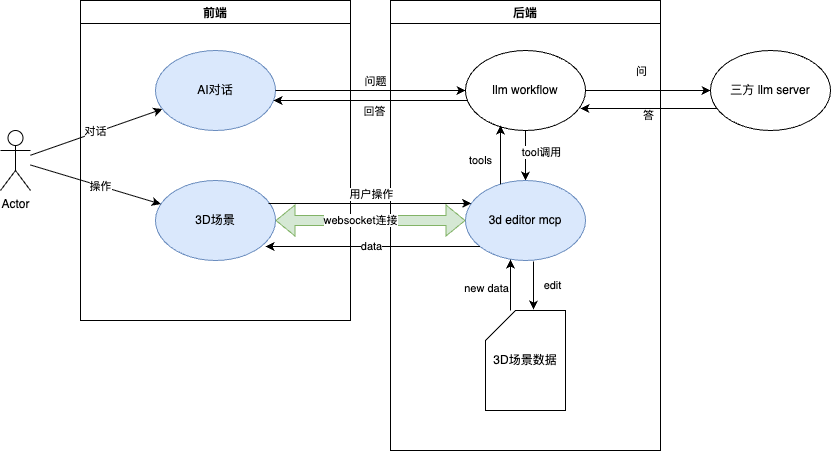

The diagram above was exported from draw.io. Its source (the exported page's mxGraphModel, read from the mxfile embedded in the PNG):
<mxGraphModel dx="1234" dy="790" grid="1" gridSize="10" guides="1" tooltips="1" connect="1" arrows="1" fold="1" page="1" pageScale="1" pageWidth="827" pageHeight="1169" math="0" shadow="0">
  <root>
    <mxCell id="0" />
    <mxCell id="1" parent="0" />
    <mxCell id="X2Yt1kXl3sWsPI47BoWp-4" value="前端" style="swimlane;startSize=23;" parent="1" vertex="1">
      <mxGeometry x="120" y="110" width="270" height="320" as="geometry" />
    </mxCell>
    <mxCell id="X2Yt1kXl3sWsPI47BoWp-3" value="3D场景" style="ellipse;whiteSpace=wrap;html=1;fillColor=#dae8fc;strokeColor=#6c8ebf;" parent="X2Yt1kXl3sWsPI47BoWp-4" vertex="1">
      <mxGeometry x="75" y="180" width="120" height="80" as="geometry" />
    </mxCell>
    <mxCell id="X2Yt1kXl3sWsPI47BoWp-7" value="AI对话" style="ellipse;whiteSpace=wrap;html=1;fillColor=#dae8fc;strokeColor=#6c8ebf;" parent="X2Yt1kXl3sWsPI47BoWp-4" vertex="1">
      <mxGeometry x="75" y="50" width="120" height="80" as="geometry" />
    </mxCell>
    <mxCell id="X2Yt1kXl3sWsPI47BoWp-5" value="后端" style="swimlane;startSize=23;" parent="1" vertex="1">
      <mxGeometry x="430" y="110" width="270" height="450" as="geometry" />
    </mxCell>
    <mxCell id="X2Yt1kXl3sWsPI47BoWp-26" style="edgeStyle=orthogonalEdgeStyle;rounded=0;orthogonalLoop=1;jettySize=auto;html=1;entryX=0.5;entryY=0;entryDx=0;entryDy=0;" parent="X2Yt1kXl3sWsPI47BoWp-5" source="X2Yt1kXl3sWsPI47BoWp-1" target="X2Yt1kXl3sWsPI47BoWp-2" edge="1">
      <mxGeometry relative="1" as="geometry" />
    </mxCell>
    <mxCell id="X2Yt1kXl3sWsPI47BoWp-27" value="tool调用" style="edgeLabel;html=1;align=center;verticalAlign=middle;resizable=0;points=[];" parent="X2Yt1kXl3sWsPI47BoWp-26" vertex="1" connectable="0">
      <mxGeometry x="-0.16" y="3" relative="1" as="geometry">
        <mxPoint x="12" as="offset" />
      </mxGeometry>
    </mxCell>
    <mxCell id="X2Yt1kXl3sWsPI47BoWp-1" value="llm workflow" style="ellipse;whiteSpace=wrap;html=1;" parent="X2Yt1kXl3sWsPI47BoWp-5" vertex="1">
      <mxGeometry x="75" y="50" width="120" height="80" as="geometry" />
    </mxCell>
    <mxCell id="X2Yt1kXl3sWsPI47BoWp-2" value="3d editor mcp" style="ellipse;whiteSpace=wrap;html=1;fillColor=#dae8fc;strokeColor=#6c8ebf;" parent="X2Yt1kXl3sWsPI47BoWp-5" vertex="1">
      <mxGeometry x="75" y="180" width="120" height="80" as="geometry" />
    </mxCell>
    <mxCell id="X2Yt1kXl3sWsPI47BoWp-14" value="3D场景数据" style="shape=card;whiteSpace=wrap;html=1;" parent="X2Yt1kXl3sWsPI47BoWp-5" vertex="1">
      <mxGeometry x="95" y="310" width="80" height="100" as="geometry" />
    </mxCell>
    <mxCell id="X2Yt1kXl3sWsPI47BoWp-15" value="edit" style="edgeStyle=orthogonalEdgeStyle;rounded=0;orthogonalLoop=1;jettySize=auto;html=1;exitX=0.567;exitY=1.013;exitDx=0;exitDy=0;exitPerimeter=0;" parent="X2Yt1kXl3sWsPI47BoWp-5" source="X2Yt1kXl3sWsPI47BoWp-2" edge="1">
      <mxGeometry x="0.0304" y="-18" relative="1" as="geometry">
        <mxPoint x="161" y="260" as="sourcePoint" />
        <mxPoint x="37" as="offset" />
        <mxPoint x="143" y="309" as="targetPoint" />
      </mxGeometry>
    </mxCell>
    <mxCell id="X2Yt1kXl3sWsPI47BoWp-18" style="edgeStyle=orthogonalEdgeStyle;rounded=0;orthogonalLoop=1;jettySize=auto;html=1;entryX=0.375;entryY=0.988;entryDx=0;entryDy=0;entryPerimeter=0;" parent="X2Yt1kXl3sWsPI47BoWp-5" source="X2Yt1kXl3sWsPI47BoWp-14" target="X2Yt1kXl3sWsPI47BoWp-2" edge="1">
      <mxGeometry relative="1" as="geometry">
        <Array as="points">
          <mxPoint x="120" y="300" />
          <mxPoint x="120" y="300" />
        </Array>
      </mxGeometry>
    </mxCell>
    <mxCell id="X2Yt1kXl3sWsPI47BoWp-35" value="new data" style="edgeLabel;html=1;align=center;verticalAlign=middle;resizable=0;points=[];" parent="X2Yt1kXl3sWsPI47BoWp-18" vertex="1" connectable="0">
      <mxGeometry x="-0.0973" y="1" relative="1" as="geometry">
        <mxPoint x="-24" as="offset" />
      </mxGeometry>
    </mxCell>
    <mxCell id="X2Yt1kXl3sWsPI47BoWp-25" value="tools" style="edgeStyle=orthogonalEdgeStyle;rounded=0;orthogonalLoop=1;jettySize=auto;html=1;entryX=0.292;entryY=0.938;entryDx=0;entryDy=0;entryPerimeter=0;" parent="X2Yt1kXl3sWsPI47BoWp-5" source="X2Yt1kXl3sWsPI47BoWp-2" target="X2Yt1kXl3sWsPI47BoWp-1" edge="1">
      <mxGeometry x="-0.1938" y="20" relative="1" as="geometry">
        <Array as="points">
          <mxPoint x="110" y="170" />
          <mxPoint x="110" y="170" />
        </Array>
        <mxPoint as="offset" />
      </mxGeometry>
    </mxCell>
    <mxCell id="X2Yt1kXl3sWsPI47BoWp-6" value="三方 llm server" style="ellipse;whiteSpace=wrap;html=1;" parent="1" vertex="1">
      <mxGeometry x="750" y="160" width="120" height="80" as="geometry" />
    </mxCell>
    <mxCell id="X2Yt1kXl3sWsPI47BoWp-10" style="edgeStyle=orthogonalEdgeStyle;rounded=0;orthogonalLoop=1;jettySize=auto;html=1;" parent="1" source="X2Yt1kXl3sWsPI47BoWp-7" target="X2Yt1kXl3sWsPI47BoWp-1" edge="1">
      <mxGeometry relative="1" as="geometry">
        <Array as="points">
          <mxPoint x="310" y="200" />
          <mxPoint x="310" y="200" />
        </Array>
      </mxGeometry>
    </mxCell>
    <mxCell id="X2Yt1kXl3sWsPI47BoWp-11" value="问题" style="edgeLabel;html=1;align=center;verticalAlign=middle;resizable=0;points=[];" parent="X2Yt1kXl3sWsPI47BoWp-10" vertex="1" connectable="0">
      <mxGeometry x="0.4489" y="2" relative="1" as="geometry">
        <mxPoint x="-39" y="-8" as="offset" />
      </mxGeometry>
    </mxCell>
    <mxCell id="X2Yt1kXl3sWsPI47BoWp-21" style="edgeStyle=orthogonalEdgeStyle;rounded=0;orthogonalLoop=1;jettySize=auto;html=1;" parent="1" source="X2Yt1kXl3sWsPI47BoWp-1" target="X2Yt1kXl3sWsPI47BoWp-7" edge="1">
      <mxGeometry relative="1" as="geometry">
        <Array as="points">
          <mxPoint x="320" y="210" />
          <mxPoint x="320" y="210" />
        </Array>
      </mxGeometry>
    </mxCell>
    <mxCell id="X2Yt1kXl3sWsPI47BoWp-22" value="回答" style="edgeLabel;html=1;align=center;verticalAlign=middle;resizable=0;points=[];" parent="X2Yt1kXl3sWsPI47BoWp-21" vertex="1" connectable="0">
      <mxGeometry x="0.028" relative="1" as="geometry">
        <mxPoint x="7" y="10" as="offset" />
      </mxGeometry>
    </mxCell>
    <mxCell id="X2Yt1kXl3sWsPI47BoWp-28" style="edgeStyle=orthogonalEdgeStyle;rounded=0;orthogonalLoop=1;jettySize=auto;html=1;exitX=0.942;exitY=0.288;exitDx=0;exitDy=0;exitPerimeter=0;" parent="1" source="X2Yt1kXl3sWsPI47BoWp-3" target="X2Yt1kXl3sWsPI47BoWp-2" edge="1">
      <mxGeometry relative="1" as="geometry">
        <Array as="points">
          <mxPoint x="460" y="313" />
          <mxPoint x="460" y="313" />
        </Array>
      </mxGeometry>
    </mxCell>
    <mxCell id="X2Yt1kXl3sWsPI47BoWp-29" value="用户操作" style="edgeLabel;html=1;align=center;verticalAlign=middle;resizable=0;points=[];" parent="X2Yt1kXl3sWsPI47BoWp-28" vertex="1" connectable="0">
      <mxGeometry x="-0.1263" y="3" relative="1" as="geometry">
        <mxPoint x="13" y="-7" as="offset" />
      </mxGeometry>
    </mxCell>
    <mxCell id="X2Yt1kXl3sWsPI47BoWp-30" style="edgeStyle=orthogonalEdgeStyle;rounded=0;orthogonalLoop=1;jettySize=auto;html=1;entryX=0.917;entryY=0.825;entryDx=0;entryDy=0;entryPerimeter=0;" parent="1" source="X2Yt1kXl3sWsPI47BoWp-2" target="X2Yt1kXl3sWsPI47BoWp-3" edge="1">
      <mxGeometry relative="1" as="geometry">
        <Array as="points">
          <mxPoint x="410" y="356" />
          <mxPoint x="410" y="356" />
        </Array>
      </mxGeometry>
    </mxCell>
    <mxCell id="X2Yt1kXl3sWsPI47BoWp-36" value="data" style="edgeLabel;html=1;align=center;verticalAlign=middle;resizable=0;points=[];" parent="X2Yt1kXl3sWsPI47BoWp-30" vertex="1" connectable="0">
      <mxGeometry x="0.0207" y="-1" relative="1" as="geometry">
        <mxPoint as="offset" />
      </mxGeometry>
    </mxCell>
    <mxCell id="X2Yt1kXl3sWsPI47BoWp-31" style="edgeStyle=orthogonalEdgeStyle;rounded=0;orthogonalLoop=1;jettySize=auto;html=1;entryX=0;entryY=0.5;entryDx=0;entryDy=0;" parent="1" source="X2Yt1kXl3sWsPI47BoWp-1" target="X2Yt1kXl3sWsPI47BoWp-6" edge="1">
      <mxGeometry relative="1" as="geometry" />
    </mxCell>
    <mxCell id="X2Yt1kXl3sWsPI47BoWp-32" value="问" style="edgeLabel;html=1;align=center;verticalAlign=middle;resizable=0;points=[];" parent="X2Yt1kXl3sWsPI47BoWp-31" vertex="1" connectable="0">
      <mxGeometry x="-0.2" y="2" relative="1" as="geometry">
        <mxPoint x="5" y="-18" as="offset" />
      </mxGeometry>
    </mxCell>
    <mxCell id="X2Yt1kXl3sWsPI47BoWp-33" style="edgeStyle=orthogonalEdgeStyle;rounded=0;orthogonalLoop=1;jettySize=auto;html=1;entryX=0.958;entryY=0.725;entryDx=0;entryDy=0;entryPerimeter=0;" parent="1" source="X2Yt1kXl3sWsPI47BoWp-6" target="X2Yt1kXl3sWsPI47BoWp-1" edge="1">
      <mxGeometry relative="1" as="geometry">
        <Array as="points">
          <mxPoint x="720" y="218" />
          <mxPoint x="720" y="218" />
        </Array>
      </mxGeometry>
    </mxCell>
    <mxCell id="X2Yt1kXl3sWsPI47BoWp-34" value="答" style="edgeLabel;html=1;align=center;verticalAlign=middle;resizable=0;points=[];" parent="X2Yt1kXl3sWsPI47BoWp-33" vertex="1" connectable="0">
      <mxGeometry x="0.0174" y="6" relative="1" as="geometry">
        <mxPoint as="offset" />
      </mxGeometry>
    </mxCell>
    <mxCell id="wrpuBXqx7celO25fMNhE-2" style="rounded=0;orthogonalLoop=1;jettySize=auto;html=1;" parent="1" source="wrpuBXqx7celO25fMNhE-1" target="X2Yt1kXl3sWsPI47BoWp-3" edge="1">
      <mxGeometry relative="1" as="geometry" />
    </mxCell>
    <mxCell id="wrpuBXqx7celO25fMNhE-3" value="操作" style="edgeLabel;html=1;align=center;verticalAlign=middle;resizable=0;points=[];" parent="wrpuBXqx7celO25fMNhE-2" vertex="1" connectable="0">
      <mxGeometry x="0.0725" relative="1" as="geometry">
        <mxPoint as="offset" />
      </mxGeometry>
    </mxCell>
    <mxCell id="wrpuBXqx7celO25fMNhE-4" style="rounded=0;orthogonalLoop=1;jettySize=auto;html=1;" parent="1" source="wrpuBXqx7celO25fMNhE-1" target="X2Yt1kXl3sWsPI47BoWp-7" edge="1">
      <mxGeometry relative="1" as="geometry" />
    </mxCell>
    <mxCell id="wrpuBXqx7celO25fMNhE-5" value="对话" style="edgeLabel;html=1;align=center;verticalAlign=middle;resizable=0;points=[];" parent="wrpuBXqx7celO25fMNhE-4" vertex="1" connectable="0">
      <mxGeometry x="-0.0183" y="2" relative="1" as="geometry">
        <mxPoint as="offset" />
      </mxGeometry>
    </mxCell>
    <mxCell id="wrpuBXqx7celO25fMNhE-1" value="Actor" style="shape=umlActor;verticalLabelPosition=bottom;verticalAlign=top;html=1;outlineConnect=0;" parent="1" vertex="1">
      <mxGeometry x="40" y="240" width="30" height="60" as="geometry" />
    </mxCell>
    <mxCell id="wrpuBXqx7celO25fMNhE-6" value="" style="shape=flexArrow;endArrow=classic;startArrow=classic;html=1;rounded=0;exitX=1;exitY=0.5;exitDx=0;exitDy=0;entryX=0;entryY=0.5;entryDx=0;entryDy=0;fillColor=#d5e8d4;strokeColor=#82b366;" parent="1" source="X2Yt1kXl3sWsPI47BoWp-3" target="X2Yt1kXl3sWsPI47BoWp-2" edge="1">
      <mxGeometry width="100" height="100" relative="1" as="geometry">
        <mxPoint x="390" y="260" as="sourcePoint" />
        <mxPoint x="490" y="160" as="targetPoint" />
      </mxGeometry>
    </mxCell>
    <mxCell id="wrpuBXqx7celO25fMNhE-7" value="websocket连接" style="edgeLabel;html=1;align=center;verticalAlign=middle;resizable=0;points=[];" parent="wrpuBXqx7celO25fMNhE-6" vertex="1" connectable="0">
      <mxGeometry x="-0.1158" y="1" relative="1" as="geometry">
        <mxPoint as="offset" />
      </mxGeometry>
    </mxCell>
  </root>
</mxGraphModel>